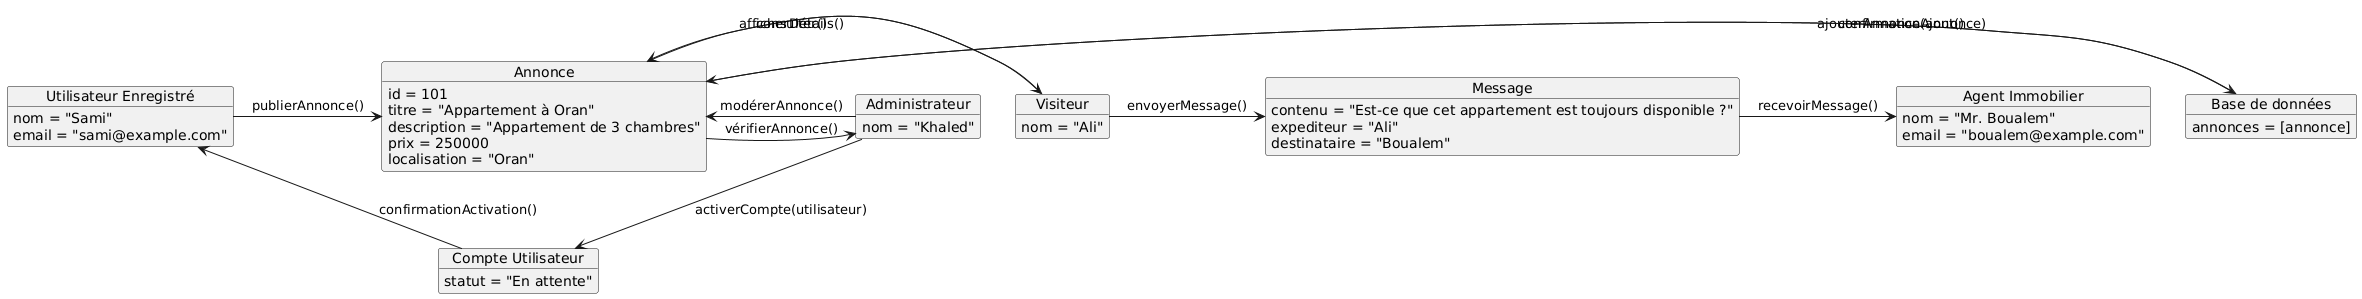

The diagram above was rendered by PlantUML. Its source (embedded in the PNG):
@startuml
object "Visiteur" as visiteur {
  nom = "Ali"
}

object "Utilisateur Enregistré" as utilisateur {
  nom = "Sami"
  email = "sami@example.com"
}

object "Annonce" as annonce {
  id = 101
  titre = "Appartement à Oran"
  description = "Appartement de 3 chambres"
  prix = 250000
  localisation = "Oran"
}

object "Base de données" as base {
  annonces = [annonce]
}

object "Agent Immobilier" as agent {
  nom = "Mr. Boualem"
  email = "boualem@example.com"
}

object "Message" as message {
  contenu = "Est-ce que cet appartement est toujours disponible ?"
  expediteur = "Ali"
  destinataire = "Boualem"
}

object "Administrateur" as admin {
  nom = "Khaled"
}

object "Compte Utilisateur" as compte {
  statut = "En attente"
}

utilisateur -> annonce : publierAnnonce()
annonce -> base : ajouterAnnonce(annonce)
base --> annonce : confirmationAjout()

visiteur -> annonce : consulter()
annonce -> visiteur : afficherDétails()

visiteur -> message : envoyerMessage()
message -> agent : recevoirMessage()

admin -> annonce : modérerAnnonce()
annonce -> admin : vérifierAnnonce()

admin -> compte : activerCompte(utilisateur)
compte --> utilisateur : confirmationActivation()
@enduml